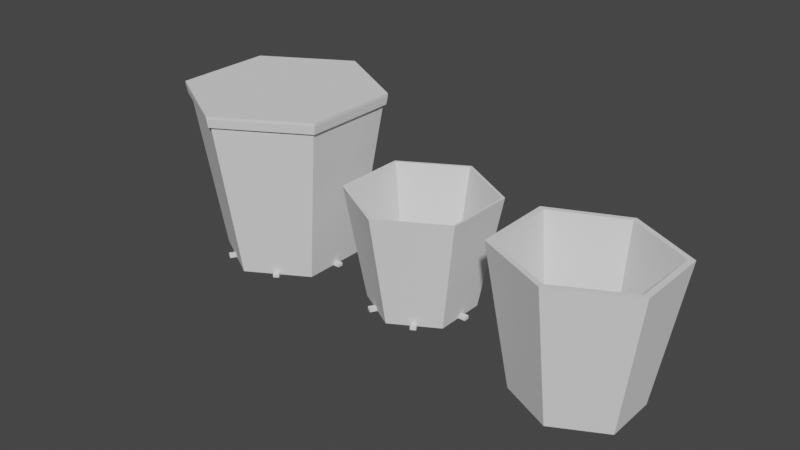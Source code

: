 # Source: seed_germination_pot.blend  (saved by Blender 3.5.10; exported with 4.5.12 LTS)
import bpy
from mathutils import Matrix  # noqa: F401  (used for matrix-valued properties, if any)

bpy.ops.wm.read_factory_settings(use_empty=True)
scene = bpy.context.scene
scene.name = 'Scene'

# ---- collections
col_collection = bpy.data.collections.new('Collection'); scene.collection.children.link(col_collection)
col_hex_grow_pod_small = bpy.data.collections.new('Hex_Grow_Pod_Small'); scene.collection.children.link(col_hex_grow_pod_small)
col_hex_grow_pod_medium = bpy.data.collections.new('Hex_Grow_Pod_Medium'); scene.collection.children.link(col_hex_grow_pod_medium)

# ---- world
world_world = bpy.data.worlds.new('World'); scene.world = world_world
world_world.use_nodes = True; world_world.node_tree.nodes.clear()
_N = world_world.node_tree.nodes; _L = world_world.node_tree.links
n0 = _N.new('ShaderNodeOutputWorld'); n0.name = 'World Output'; n0.location = (300, 300)
n1 = _N.new('ShaderNodeBackground'); n1.name = 'Background'; n1.location = (10, 300)
n1.inputs[0].default_value = (0.05088, 0.05088, 0.05088, 1.0)
_L.new(n1.outputs[0], n0.inputs[0])
n0.is_active_output = True
world_world.color = (0.05088, 0.05088, 0.05088)
world_world.use_sun_shadow = False
world_world.sun_shadow_jitter_overblur = 0.0

# ---- meshes
me_pods___growhive = bpy.data.meshes.new('Pods_-_GrowHive')
me_pods___growhive.from_pydata([(0.1129, -26.93, -44.29), (0.1129, -19.18, 6.507), (-19.12, -9.562, 6.507), (-26.87, -15.02, -44.29), (-26.87, 14.0, -44.29), (-19.12, 9.675, 6.507), (-24.83, 12.98, -44.29), (-24.83, -14.0, -44.29), (0.1129, -24.89, -44.29), (3.401, 12.33, 6.507), (4.975, 11.79, 6.507), (6.465, 11.06, 6.507), (7.846, 10.13, 6.507), (11.11, 6.408, 6.507), (10.19, 7.789, 6.507), (9.096, 9.039, 6.507), (12.38, 3.344, 6.507), (11.85, 4.918, 6.507), (12.71, 1.714, 6.507), (12.71, -1.602, 6.507), (12.38, -3.231, 6.507), (12.82, 0.05623, 6.507), (11.85, -4.805, 6.507), (11.11, -6.295, 6.507), (9.096, -8.926, 6.507), (10.19, -7.676, 6.507), (7.846, -10.02, 6.507), (6.465, -10.94, 6.507), (1.772, -12.54, 6.507), (3.401, -12.21, 6.507), (4.975, -11.68, 6.507), (0.1129, 12.76, 6.507), (-1.545, 12.65, 6.507), (1.772, 12.65, 6.507), (0.1129, -12.65, 6.507), (-3.174, -12.21, 6.507), (-1.545, -12.54, 6.507), (-4.748, -11.68, 6.507), (-4.748, 11.79, 6.507), (-6.238, 11.06, 6.507), (-3.174, 12.33, 6.507), (-7.619, -10.02, 6.507), (-6.238, -10.94, 6.507), (-8.869, -8.926, 6.507), (-10.89, -6.295, 6.507), (-9.964, -7.676, 6.507), (-11.62, -4.805, 6.507), (-12.16, -3.231, 6.507), (-12.48, -1.602, 6.507), (-12.59, 0.05623, 6.507), (-11.62, 4.918, 6.507), (-12.16, 3.344, 6.507), (-9.964, 7.789, 6.507), (-10.89, 6.408, 6.507), (-8.869, 9.039, 6.507), (-12.48, 1.714, 6.507), (-7.619, 10.13, 6.507), (1.772, 12.65, 3.335), (3.401, 12.33, 3.335), (4.975, 11.79, 3.335), (6.465, 11.06, 3.335), (7.846, 10.13, 3.335), (9.096, 9.039, 3.335), (10.19, 7.789, 3.335), (11.11, 6.408, 3.335), (12.38, 3.344, 3.335), (11.85, 4.918, 3.335), (12.71, 1.714, 3.335), (12.38, -3.231, 3.335), (11.85, -4.805, 3.335), (12.82, 0.05623, 3.335), (12.71, -1.602, 3.335), (10.19, -7.676, 3.335), (11.11, -6.295, 3.335), (9.096, -8.926, 3.335), (4.975, -11.68, 3.335), (6.465, -10.94, 3.335), (0.1129, -18.05, 3.335), (7.846, -10.02, 3.335), (1.772, -12.54, 3.335), (3.401, -12.21, 3.335), (-1.545, 12.65, 3.335), (-3.174, 12.33, 3.335), (0.1129, 12.76, 3.335), (0.1129, -12.65, 3.335), (-1.545, -12.54, 3.335), (-3.174, -12.21, 3.335), (-4.748, 11.79, 3.335), (-6.238, 11.06, 3.335), (-17.99, 9.11, 3.335), (-4.748, -11.68, 3.335), (-6.238, -10.94, 3.335), (-7.619, -10.02, 3.335), (-17.99, -8.997, 3.335), (-8.869, -8.926, 3.335), (-9.964, -7.676, 3.335), (-10.89, -6.295, 3.335), (-11.62, -4.805, 3.335), (-12.16, -3.231, 3.335), (-12.48, -1.602, 3.335), (-12.59, 0.05623, 3.335), (-11.62, 4.918, 3.335), (-10.89, 6.408, 3.335), (-9.964, 7.789, 3.335), (-7.619, 10.13, 3.335), (-8.869, 9.039, 3.335), (-12.16, 3.344, 3.335), (-12.48, 1.714, 3.335), (0.1129, 26.48, -44.29), (0.1129, 18.73, 6.507), (18.22, 9.108, 6.507), (25.97, 12.98, -44.29), (25.97, -14.0, -44.29), (18.22, -10.13, 6.507), (23.93, -12.98, -44.29), (23.93, 11.96, -44.29), (0.1129, 24.44, -44.29), (0.1129, 17.6, 3.335), (17.09, -9.564, 3.335), (17.09, 8.543, 3.335)], [], [(23, 73, 72, 25), (55, 107, 106, 51), (40, 82, 81, 32), (94, 43, 41, 92), (29, 80, 79, 28), (61, 62, 15, 12), (43, 94, 95, 45), (89, 6, 116, 117), (33, 57, 58, 9), (39, 88, 87, 38), (52, 103, 105, 54), (24, 74, 78, 26), (56, 54, 105, 104), (14, 63, 64, 13), (46, 97, 98, 47), (17, 66, 65, 16), (70, 21, 18, 67), (93, 7, 6, 89), (37, 90, 91, 42), (11, 60, 61, 12), (53, 102, 103, 52), (49, 100, 107, 55), (59, 10, 9, 58), (5, 4, 3, 2), (69, 22, 20, 68), (1, 0, 112, 113), (27, 76, 75, 30), (70, 71, 19, 21), (100, 49, 48, 99), (5, 109, 108, 4), (40, 38, 87, 82), (99, 48, 47, 98), (34, 84, 85, 36), (36, 85, 86, 35), (26, 78, 76, 27), (56, 104, 88, 39), (90, 37, 35, 86), (51, 106, 101, 50), (15, 62, 63, 14), (118, 114, 8, 77), (13, 64, 66, 17), (34, 28, 79, 84), (93, 77, 8, 7), (45, 95, 96, 44), (16, 65, 67, 18), (30, 75, 80, 29), (33, 31, 83, 57), (50, 101, 102, 53), (25, 72, 74, 24), (73, 23, 22, 69), (83, 31, 32, 81), (19, 71, 68, 20), (42, 91, 92, 41), (44, 96, 97, 46), (10, 59, 60, 11), (3, 0, 1, 2), (119, 115, 114, 118), (113, 112, 111, 110), (119, 117, 116, 115), (111, 108, 109, 110), (25, 24, 26, 27, 30, 29, 28, 34, 36, 35, 37, 42, 41, 43, 45, 44, 46, 47, 48, 49, 55, 51, 50, 53, 52, 54, 5, 2, 1, 113), (15, 14, 13, 17, 16, 18, 21, 19, 20, 22, 23, 25, 113, 110, 109, 5, 54, 56, 39, 38, 40, 32, 31, 33, 9, 10, 11, 12), (90, 86, 85, 84, 79, 80, 75, 76, 78, 74, 118, 77, 93, 89, 102, 101, 106, 107, 100, 99, 98, 97, 96, 95, 94, 92, 91), (62, 61, 60, 59, 58, 57, 83, 81, 82, 87, 88, 104, 105, 103, 102, 89, 117, 119, 118, 74, 72, 73, 69, 68, 71, 70, 67, 65, 66, 64, 63), (108, 111, 115, 116), (114, 115, 111, 112), (114, 112, 0, 8), (0, 3, 7, 8), (6, 7, 3, 4), (6, 4, 108, 116)])
me_pods___growhive.update()
me_cube_001 = bpy.data.meshes.new('Cube.001')
me_cube_001.from_pydata([(12.5, 21.65, 20.0), (12.5, -21.65, 20.0), (-12.5, -21.65, 20.0), (25.0, -1.196e-05, 20.0), (-25.0, 1.538e-05, 20.0), (-12.5, 21.65, 20.0), (-12.99, -22.5, 20.0), (-9.241, -16.01, -20.0), (12.99, -22.5, 20.0), (9.241, -16.01, -20.0), (25.98, -1.247e-05, 20.0), (18.48, -8.722e-06, -20.0), (12.99, 22.5, 20.0), (9.241, 16.01, -20.0), (-12.99, 22.5, 20.0), (-9.241, 16.01, -20.0), (-25.98, 1.592e-05, 20.0), (-18.48, 9.972e-06, -20.0), (8.849, -15.33, -18.95), (17.7, -8.314e-06, -18.95), (-8.849, 15.33, -18.95), (-17.7, 9.592e-06, -18.95), (-8.849, -15.33, -18.95), (8.849, 15.33, -18.95)], [], [(7, 17, 15, 13, 11, 9), (6, 16, 17, 7), (7, 9, 8, 6), (8, 9, 11, 10), (11, 13, 12, 10), (12, 13, 15, 14), (14, 15, 17, 16), (16, 6, 2, 4), (6, 8, 1, 2), (8, 10, 3, 1), (10, 12, 0, 3), (12, 14, 5, 0), (14, 16, 4, 5), (21, 22, 18, 19, 23, 20), (2, 22, 21, 4), (0, 5, 20, 23), (0, 23, 19, 3), (1, 18, 22, 2), (4, 21, 20, 5), (3, 19, 18, 1)])
_uv = me_cube_001.uv_layers.new(name='UVMap')
_uv.uv.foreach_set('vector', [0.0, 0.0, 0.0, 0.0, 0.0, 0.0, 0.0, 0.0, 0.0, 0.0, 0.0, 0.0, 0.0, 0.0, 0.0, 0.0, 0.0, 0.0, 0.0, 0.0, 0.0, 0.0, 0.0, 0.0, 0.0, 0.0, 0.0, 0.0, 0.0, 0.0, 0.0, 0.0, 0.0, 0.0, 0.0, 0.0, 0.0, 0.0, 0.0, 0.0, 0.0, 0.0, 0.0, 0.0, 0.0, 0.0, 0.0, 0.0, 0.0, 0.0, 0.0, 0.0, 0.0, 0.0, 0.0, 0.0, 0.0, 0.0, 0.0, 0.0, 0.0, 0.0, 0.0, 0.0, 0.0, 0.0, 0.0, 0.0, 0.0, 0.0, 0.0, 0.0, 0.0, 0.0, 0.0, 0.0, 0.0, 0.0, 0.0, 0.0, 0.0, 0.0, 0.0, 0.0, 0.0, 0.0, 0.0, 0.0, 0.0, 0.0, 0.0, 0.0, 0.0, 0.0, 0.0, 0.0, 0.0, 0.0, 0.0, 0.0, 0.0, 0.0, 0.0, 0.0, 0.0, 0.0, 0.0, 0.0, 0.0, 0.0, 0.0, 0.0, 0.0, 0.0, 0.0, 0.0, 0.0, 0.0, 0.0, 0.0, 0.0, 0.0, 0.0, 0.0, 0.0, 0.0, 0.0, 0.0, 0.0, 0.0, 0.0, 0.0, 0.0, 0.0, 0.0, 0.0, 0.0, 0.0, 0.0, 0.0, 0.0, 0.0, 0.0, 0.0, 0.0, 0.0, 0.0, 0.0, 0.0, 0.0, 0.0, 0.0, 0.0, 0.0, 0.0, 0.0, 0.0, 0.0, 0.0, 0.0, 0.0, 0.0, 0.0, 0.0, 0.0, 0.0, 0.0, 0.0])
me_cube_001.update()
me_circle = bpy.data.meshes.new('Circle')
me_circle.from_pydata([(-3.099e-06, 1000.0, -1.0), (-195.1, 980.8, -1.0), (-382.7, 923.9, -1.0), (-555.6, 831.5, -1.0), (-707.1, 707.1, -1.0), (-831.5, 555.6, -1.0), (-923.9, 382.7, -1.0), (-980.8, 195.1, -1.0), (-1000.0, 5.722e-06, -1.0), (-980.8, -195.1, -1.0), (-923.9, -382.7, -1.0), (-831.5, -555.6, -1.0), (-707.1, -707.1, -1.0), (-555.6, -831.5, -1.0), (-382.7, -923.9, -1.0), (-195.1, -980.8, -1.0), (-3.099e-06, -1000.0, -1.0), (195.1, -980.8, -1.0), (382.7, -923.9, -1.0), (555.6, -831.5, -1.0), (707.1, -707.1, -1.0), (831.5, -555.6, -1.0), (923.9, -382.7, -1.0), (980.8, -195.1, -1.0), (1000.0, 5.722e-06, -1.0), (980.8, 195.1, -1.0), (923.9, 382.7, -1.0), (831.5, 555.6, -1.0), (707.1, 707.1, -1.0), (555.6, 831.5, -1.0), (382.7, 923.9, -1.0), (195.1, 980.8, -1.0), (-3.099e-06, 1000.0, 1.0), (-195.1, 980.8, 1.0), (-382.7, 923.9, 1.0), (-555.6, 831.5, 1.0), (-707.1, 707.1, 1.0), (-831.5, 555.6, 1.0), (-923.9, 382.7, 1.0), (-980.8, 195.1, 1.0), (-1000.0, 5.722e-06, 1.0), (-980.8, -195.1, 1.0), (-923.9, -382.7, 1.0), (-831.5, -555.6, 1.0), (-707.1, -707.1, 1.0), (-555.6, -831.5, 1.0), (-382.7, -923.9, 1.0), (-195.1, -980.8, 1.0), (-3.099e-06, -1000.0, 1.0), (195.1, -980.8, 1.0), (382.7, -923.9, 1.0), (555.6, -831.5, 1.0), (707.1, -707.1, 1.0), (831.5, -555.6, 1.0), (923.9, -382.7, 1.0), (980.8, -195.1, 1.0), (1000.0, 5.722e-06, 1.0), (980.8, 195.1, 1.0), (923.9, 382.7, 1.0), (831.5, 555.6, 1.0), (707.1, 707.1, 1.0), (555.6, 831.5, 1.0), (382.7, 923.9, 1.0), (195.1, 980.8, 1.0)], [], [(9, 41, 40, 8), (23, 55, 54, 22), (10, 42, 41, 9), (24, 56, 55, 23), (11, 43, 42, 10), (25, 57, 56, 24), (12, 44, 43, 11), (26, 58, 57, 25), (13, 45, 44, 12), (27, 59, 58, 26), (14, 46, 45, 13), (1, 33, 32, 0), (28, 60, 59, 27), (15, 47, 46, 14), (2, 34, 33, 1), (29, 61, 60, 28), (16, 48, 47, 15), (3, 35, 34, 2), (30, 62, 61, 29), (17, 49, 48, 16), (4, 36, 35, 3), (31, 63, 62, 30), (18, 50, 49, 17), (5, 37, 36, 4), (0, 32, 63, 31), (19, 51, 50, 18), (6, 38, 37, 5), (20, 52, 51, 19), (7, 39, 38, 6), (21, 53, 52, 20), (8, 40, 39, 7), (22, 54, 53, 21), (33, 34, 35, 36, 37, 38, 39, 40, 41, 42, 43, 44, 45, 46, 47, 48, 49, 50, 51, 52, 53, 54, 55, 56, 57, 58, 59, 60, 61, 62, 63, 32), (1, 0, 31, 30, 29, 28, 27, 26, 25, 24, 23, 22, 21, 20, 19, 18, 17, 16, 15, 14, 13, 12, 11, 10, 9, 8, 7, 6, 5, 4, 3, 2)])
_uv = me_circle.uv_layers.new(name='UVMap')
_uv.uv.foreach_set('vector', [0.0, 0.0, 0.0, 0.0, 0.0, 0.0, 0.0, 0.0, 0.0, 0.0, 0.0, 0.0, 0.0, 0.0, 0.0, 0.0, 0.0, 0.0, 0.0, 0.0, 0.0, 0.0, 0.0, 0.0, 0.0, 0.0, 0.0, 0.0, 0.0, 0.0, 0.0, 0.0, 0.0, 0.0, 0.0, 0.0, 0.0, 0.0, 0.0, 0.0, 0.0, 0.0, 0.0, 0.0, 0.0, 0.0, 0.0, 0.0, 0.0, 0.0, 0.0, 0.0, 0.0, 0.0, 0.0, 0.0, 0.0, 0.0, 0.0, 0.0, 0.0, 0.0, 0.0, 0.0, 0.0, 0.0, 0.0, 0.0, 0.0, 0.0, 0.0, 0.0, 0.0, 0.0, 0.0, 0.0, 0.0, 0.0, 0.0, 0.0, 0.0, 0.0, 0.0, 0.0, 0.0, 0.0, 0.0, 0.0, 0.0, 0.0, 0.0, 0.0, 0.0, 0.0, 0.0, 0.0, 0.0, 0.0, 0.0, 0.0, 0.0, 0.0, 0.0, 0.0, 0.0, 0.0, 0.0, 0.0, 0.0, 0.0, 0.0, 0.0, 0.0, 0.0, 0.0, 0.0, 0.0, 0.0, 0.0, 0.0, 0.0, 0.0, 0.0, 0.0, 0.0, 0.0, 0.0, 0.0, 0.0, 0.0, 0.0, 0.0, 0.0, 0.0, 0.0, 0.0, 0.0, 0.0, 0.0, 0.0, 0.0, 0.0, 0.0, 0.0, 0.0, 0.0, 0.0, 0.0, 0.0, 0.0, 0.0, 0.0, 0.0, 0.0, 0.0, 0.0, 0.0, 0.0, 0.0, 0.0, 0.0, 0.0, 0.0, 0.0, 0.0, 0.0, 0.0, 0.0, 0.0, 0.0, 0.0, 0.0, 0.0, 0.0, 0.0, 0.0, 0.0, 0.0, 0.0, 0.0, 0.0, 0.0, 0.0, 0.0, 0.0, 0.0, 0.0, 0.0, 0.0, 0.0, 0.0, 0.0, 0.0, 0.0, 0.0, 0.0, 0.0, 0.0, 0.0, 0.0, 0.0, 0.0, 0.0, 0.0, 0.0, 0.0, 0.0, 0.0, 0.0, 0.0, 0.0, 0.0, 0.0, 0.0, 0.0, 0.0, 0.0, 0.0, 0.0, 0.0, 0.0, 0.0, 0.0, 0.0, 0.0, 0.0, 0.0, 0.0, 0.0, 0.0, 0.0, 0.0, 0.0, 0.0, 0.0, 0.0, 0.0, 0.0, 0.0, 0.0, 0.0, 0.0, 0.0, 0.0, 0.0, 0.0, 0.0, 0.0, 0.0, 0.0, 0.0, 0.0, 0.0, 0.0, 0.0, 0.0, 0.0, 0.0, 0.0, 0.0, 0.0, 0.0, 0.0, 0.0, 0.0, 0.0, 0.0, 0.0, 0.0, 0.0, 0.0, 0.0, 0.0, 0.0, 0.0, 0.0, 0.0, 0.0, 0.0, 0.0, 0.0, 0.0, 0.0, 0.0, 0.0, 0.0, 0.0, 0.0, 0.0, 0.0, 0.0, 0.0, 0.0, 0.0, 0.0, 0.0, 0.0, 0.0, 0.0, 0.0, 0.0, 0.0, 0.0, 0.0, 0.0, 0.0, 0.0, 0.0, 0.0, 0.0, 0.0, 0.0, 0.0, 0.0, 0.0, 0.0, 0.0, 0.0, 0.0, 0.0, 0.0, 0.0, 0.0, 0.0, 0.0, 0.0, 0.0, 0.0, 0.0, 0.0, 0.0, 0.0, 0.0, 0.0, 0.0, 0.0, 0.0, 0.0, 0.0, 0.0, 0.0, 0.0, 0.0, 0.0, 0.0, 0.0, 0.0, 0.0, 0.0, 0.0, 0.0, 0.0, 0.0, 0.0, 0.0, 0.0, 0.0, 0.0, 0.0, 0.0, 0.0, 0.0, 0.0, 0.0, 0.0, 0.0, 0.0, 0.0, 0.0, 0.0, 0.0, 0.0, 0.0, 0.0, 0.0, 0.0, 0.0, 0.0, 0.0, 0.0, 0.0, 0.0, 0.0, 0.0])
me_circle.update()
me_cube_002 = bpy.data.meshes.new('Cube.002')
me_cube_002.from_pydata([(-1000.0, -1000.0, -1200.0), (-1000.0, -1000.0, 1129.0), (-1000.0, 1000.0, -1200.0), (-1000.0, 1000.0, 1129.0), (1000.0, -1000.0, -1200.0), (1000.0, -1000.0, 1129.0), (1000.0, 1000.0, -1200.0), (1000.0, 1000.0, 1129.0)], [], [(0, 1, 3, 2), (2, 3, 7, 6), (6, 7, 5, 4), (4, 5, 1, 0), (2, 6, 4, 0), (7, 3, 1, 5)])
_uv = me_cube_002.uv_layers.new(name='UVMap')
_uv.uv.foreach_set('vector', [0.375, 0.0, 0.625, 0.0, 0.625, 0.25, 0.375, 0.25, 0.375, 0.25, 0.625, 0.25, 0.625, 0.5, 0.375, 0.5, 0.375, 0.5, 0.625, 0.5, 0.625, 0.75, 0.375, 0.75, 0.375, 0.75, 0.625, 0.75, 0.625, 1.0, 0.375, 1.0, 0.125, 0.5, 0.375, 0.5, 0.375, 0.75, 0.125, 0.75, 0.625, 0.5, 0.875, 0.5, 0.875, 0.75, 0.625, 0.75])
me_cube_002.update()
me_cube_003 = bpy.data.meshes.new('Cube.003')
me_cube_003.from_pydata([(-1000.0, -1000.0, -1200.0), (-1000.0, -1000.0, 1129.0), (-1000.0, 1000.0, -1200.0), (-1000.0, 1000.0, 1129.0), (1000.0, -1000.0, -1200.0), (1000.0, -1000.0, 1129.0), (1000.0, 1000.0, -1200.0), (1000.0, 1000.0, 1129.0)], [], [(0, 1, 3, 2), (2, 3, 7, 6), (6, 7, 5, 4), (4, 5, 1, 0), (2, 6, 4, 0), (7, 3, 1, 5)])
_uv = me_cube_003.uv_layers.new(name='UVMap')
_uv.uv.foreach_set('vector', [0.375, 0.0, 0.625, 0.0, 0.625, 0.25, 0.375, 0.25, 0.375, 0.25, 0.625, 0.25, 0.625, 0.5, 0.375, 0.5, 0.375, 0.5, 0.625, 0.5, 0.625, 0.75, 0.375, 0.75, 0.375, 0.75, 0.625, 0.75, 0.625, 1.0, 0.375, 1.0, 0.125, 0.5, 0.375, 0.5, 0.375, 0.75, 0.125, 0.75, 0.625, 0.5, 0.875, 0.5, 0.875, 0.75, 0.625, 0.75])
me_cube_003.update()
me_cube_005 = bpy.data.meshes.new('Cube.005')
me_cube_005.from_pydata([(-1000.0, -1000.0, -1200.0), (-1000.0, -1000.0, 1129.0), (-1000.0, 1000.0, -1200.0), (-1000.0, 1000.0, 1129.0), (1000.0, -1000.0, -1200.0), (1000.0, -1000.0, 1129.0), (1000.0, 1000.0, -1200.0), (1000.0, 1000.0, 1129.0)], [], [(0, 1, 3, 2), (2, 3, 7, 6), (6, 7, 5, 4), (4, 5, 1, 0), (2, 6, 4, 0), (7, 3, 1, 5)])
_uv = me_cube_005.uv_layers.new(name='UVMap')
_uv.uv.foreach_set('vector', [0.375, 0.0, 0.625, 0.0, 0.625, 0.25, 0.375, 0.25, 0.375, 0.25, 0.625, 0.25, 0.625, 0.5, 0.375, 0.5, 0.375, 0.5, 0.625, 0.5, 0.625, 0.75, 0.375, 0.75, 0.375, 0.75, 0.625, 0.75, 0.625, 1.0, 0.375, 1.0, 0.125, 0.5, 0.375, 0.5, 0.375, 0.75, 0.125, 0.75, 0.625, 0.5, 0.875, 0.5, 0.875, 0.75, 0.625, 0.75])
me_cube_005.update()
me_cube_006 = bpy.data.meshes.new('Cube.006')
me_cube_006.from_pydata([(-1000.0, -1000.0, -1200.0), (-1000.0, -1000.0, 1129.0), (-1000.0, 1000.0, -1200.0), (-1000.0, 1000.0, 1129.0), (1000.0, -1000.0, -1200.0), (1000.0, -1000.0, 1129.0), (1000.0, 1000.0, -1200.0), (1000.0, 1000.0, 1129.0)], [], [(0, 1, 3, 2), (2, 3, 7, 6), (6, 7, 5, 4), (4, 5, 1, 0), (2, 6, 4, 0), (7, 3, 1, 5)])
_uv = me_cube_006.uv_layers.new(name='UVMap')
_uv.uv.foreach_set('vector', [0.375, 0.0, 0.625, 0.0, 0.625, 0.25, 0.375, 0.25, 0.375, 0.25, 0.625, 0.25, 0.625, 0.5, 0.375, 0.5, 0.375, 0.5, 0.625, 0.5, 0.625, 0.75, 0.375, 0.75, 0.375, 0.75, 0.625, 0.75, 0.625, 1.0, 0.375, 1.0, 0.125, 0.5, 0.375, 0.5, 0.375, 0.75, 0.125, 0.75, 0.625, 0.5, 0.875, 0.5, 0.875, 0.75, 0.625, 0.75])
me_cube_006.update()
me_cube_007 = bpy.data.meshes.new('Cube.007')
me_cube_007.from_pydata([(-1000.0, -1000.0, -1200.0), (-1000.0, -1000.0, 1129.0), (-1000.0, 1000.0, -1200.0), (-1000.0, 1000.0, 1129.0), (1000.0, -1000.0, -1200.0), (1000.0, -1000.0, 1129.0), (1000.0, 1000.0, -1200.0), (1000.0, 1000.0, 1129.0)], [], [(0, 1, 3, 2), (2, 3, 7, 6), (6, 7, 5, 4), (4, 5, 1, 0), (2, 6, 4, 0), (7, 3, 1, 5)])
_uv = me_cube_007.uv_layers.new(name='UVMap')
_uv.uv.foreach_set('vector', [0.375, 0.0, 0.625, 0.0, 0.625, 0.25, 0.375, 0.25, 0.375, 0.25, 0.625, 0.25, 0.625, 0.5, 0.375, 0.5, 0.375, 0.5, 0.625, 0.5, 0.625, 0.75, 0.375, 0.75, 0.375, 0.75, 0.625, 0.75, 0.625, 1.0, 0.375, 1.0, 0.125, 0.5, 0.375, 0.5, 0.375, 0.75, 0.125, 0.75, 0.625, 0.5, 0.875, 0.5, 0.875, 0.75, 0.625, 0.75])
me_cube_007.update()
me_cube_008 = bpy.data.meshes.new('Cube.008')
me_cube_008.from_pydata([(-1000.0, -1000.0, -1200.0), (-1000.0, -1000.0, 1129.0), (-1000.0, 1000.0, -1200.0), (-1000.0, 1000.0, 1129.0), (1000.0, -1000.0, -1200.0), (1000.0, -1000.0, 1129.0), (1000.0, 1000.0, -1200.0), (1000.0, 1000.0, 1129.0)], [], [(0, 1, 3, 2), (2, 3, 7, 6), (6, 7, 5, 4), (4, 5, 1, 0), (2, 6, 4, 0), (7, 3, 1, 5)])
_uv = me_cube_008.uv_layers.new(name='UVMap')
_uv.uv.foreach_set('vector', [0.375, 0.0, 0.625, 0.0, 0.625, 0.25, 0.375, 0.25, 0.375, 0.25, 0.625, 0.25, 0.625, 0.5, 0.375, 0.5, 0.375, 0.5, 0.625, 0.5, 0.625, 0.75, 0.375, 0.75, 0.375, 0.75, 0.625, 0.75, 0.625, 1.0, 0.375, 1.0, 0.125, 0.5, 0.375, 0.5, 0.375, 0.75, 0.125, 0.75, 0.625, 0.5, 0.875, 0.5, 0.875, 0.75, 0.625, 0.75])
me_cube_008.update()
me_cube_009 = bpy.data.meshes.new('Cube.009')
me_cube_009.from_pydata([(16.63, 28.8, 30.0), (16.62, -28.8, 30.0), (-16.63, -28.8, 30.0), (33.25, -1.587e-05, 30.0), (-33.25, 2.046e-05, 30.0), (-16.63, 28.8, 30.0), (17.09, 29.61, 30.0), (17.09, -29.61, 30.0), (-17.09, -29.61, 30.0), (34.19, -1.632e-05, 30.0), (-34.19, 2.103e-05, 30.0), (-17.09, 29.61, 30.0), (12.09, 20.95, -30.0), (12.09, -20.95, -30.0), (-12.09, -20.95, -30.0), (24.19, -1.162e-05, -30.0), (-24.19, 1.477e-05, -30.0), (-12.09, 20.95, -30.0), (11.69, 20.26, -28.95), (23.39, -1.123e-05, -28.95), (-11.69, 20.26, -28.95), (-23.39, 1.429e-05, -28.95), (-11.69, -20.26, -28.95), (11.69, -20.26, -28.95)], [], [(11, 10, 8, 7, 1, 2, 4, 5), (1, 7, 9, 6, 11, 5, 0, 3), (1, 3, 19, 23), (2, 1, 23, 22), (11, 6, 12, 17), (10, 11, 17, 16), (8, 10, 16, 14), (23, 19, 18, 20, 21, 22), (14, 16, 17, 12, 15, 13), (9, 7, 13, 15), (7, 8, 14, 13), (6, 9, 15, 12), (4, 2, 22, 21), (5, 4, 21, 20), (0, 5, 20, 18), (3, 0, 18, 19)])
_uv = me_cube_009.uv_layers.new(name='UVMap')
_uv.uv.foreach_set('vector', [0.0, 0.0, 0.0, 0.0, 0.0, 0.0, 0.0, 0.0, 0.0, 0.0, 0.0, 0.0, 0.0, 0.0, 0.0, 0.0, 0.0, 0.0, 0.0, 0.0, 0.0, 0.0, 0.0, 0.0, 0.0, 0.0, 0.0, 0.0, 0.0, 0.0, 0.0, 0.0, 0.0, 0.0, 0.0, 0.0, 0.0, 0.0, 0.0, 0.0, 0.0, 0.0, 0.0, 0.0, 0.0, 0.0, 0.0, 0.0, 0.0, 0.0, 0.0, 0.0, 0.0, 0.0, 0.0, 0.0, 0.0, 0.0, 0.0, 0.0, 0.0, 0.0, 0.0, 0.0, 0.0, 0.0, 0.0, 0.0, 0.0, 0.0, 0.0, 0.0, 0.0, 0.0, 0.0, 0.0, 0.0, 0.0, 0.0, 0.0, 0.0, 0.0, 0.0, 0.0, 0.0, 0.0, 0.0, 0.0, 0.0, 0.0, 0.0, 0.0, 0.0, 0.0, 0.0, 0.0, 0.0, 0.0, 0.0, 0.0, 0.0, 0.0, 0.0, 0.0, 0.0, 0.0, 0.0, 0.0, 0.0, 0.0, 0.0, 0.0, 0.0, 0.0, 0.0, 0.0, 0.0, 0.0, 0.0, 0.0, 0.0, 0.0, 0.0, 0.0, 0.0, 0.0, 0.0, 0.0, 0.0, 0.0, 0.0, 0.0, 0.0, 0.0, 0.0, 0.0, 0.0, 0.0, 0.0, 0.0, 0.0, 0.0, 0.0, 0.0, 0.0, 0.0, 0.0, 0.0, 0.0, 0.0, 0.0, 0.0])
me_cube_009.update()
me_circle_001 = bpy.data.meshes.new('Circle.001')
me_circle_001.from_pydata([(-5724.0, -4361.0, -0.9402), (-5919.0, -4381.0, -0.9402), (-6107.0, -4438.0, -0.9402), (-6280.0, -4530.0, -0.9402), (-6432.0, -4654.0, -0.9402), (-6556.0, -4806.0, -0.9402), (-6648.0, -4979.0, -0.9402), (-6705.0, -5166.0, -0.9402), (-6724.0, -5361.0, -0.9402), (-6705.0, -5556.0, -0.9402), (-6648.0, -5744.0, -0.9402), (-6556.0, -5917.0, -0.9402), (-6432.0, -6069.0, -0.9402), (-6280.0, -6193.0, -0.9402), (-6107.0, -6285.0, -0.9402), (-5919.0, -6342.0, -0.9402), (-5724.0, -6361.0, -0.9402), (-5529.0, -6342.0, -0.9402), (-5342.0, -6285.0, -0.9402), (-5169.0, -6193.0, -0.9402), (-5017.0, -6069.0, -0.9402), (-4893.0, -5917.0, -0.9402), (-4801.0, -5744.0, -0.9402), (-4744.0, -5556.0, -0.9402), (-4724.0, -5361.0, -0.9402), (-4744.0, -5166.0, -0.9402), (-4801.0, -4979.0, -0.9402), (-4893.0, -4806.0, -0.9402), (-5017.0, -4654.0, -0.9402), (-5169.0, -4530.0, -0.9402), (-5342.0, -4438.0, -0.9402), (-5529.0, -4381.0, -0.9402), (-5724.0, -4361.0, 1.06), (-5919.0, -4381.0, 1.06), (-6107.0, -4438.0, 1.06), (-6280.0, -4530.0, 1.06), (-6432.0, -4654.0, 1.06), (-6556.0, -4806.0, 1.06), (-6648.0, -4979.0, 1.06), (-6705.0, -5166.0, 1.06), (-6724.0, -5361.0, 1.06), (-6705.0, -5556.0, 1.06), (-6648.0, -5744.0, 1.06), (-6556.0, -5917.0, 1.06), (-6432.0, -6069.0, 1.06), (-6280.0, -6193.0, 1.06), (-6107.0, -6285.0, 1.06), (-5919.0, -6342.0, 1.06), (-5724.0, -6361.0, 1.06), (-5529.0, -6342.0, 1.06), (-5342.0, -6285.0, 1.06), (-5169.0, -6193.0, 1.06), (-5017.0, -6069.0, 1.06), (-4893.0, -5917.0, 1.06), (-4801.0, -5744.0, 1.06), (-4744.0, -5556.0, 1.06), (-4724.0, -5361.0, 1.06), (-4744.0, -5166.0, 1.06), (-4801.0, -4979.0, 1.06), (-4893.0, -4806.0, 1.06), (-5017.0, -4654.0, 1.06), (-5169.0, -4530.0, 1.06), (-5342.0, -4438.0, 1.06), (-5529.0, -4381.0, 1.06)], [], [(9, 41, 40, 8), (23, 55, 54, 22), (10, 42, 41, 9), (24, 56, 55, 23), (11, 43, 42, 10), (25, 57, 56, 24), (12, 44, 43, 11), (26, 58, 57, 25), (13, 45, 44, 12), (27, 59, 58, 26), (14, 46, 45, 13), (1, 33, 32, 0), (28, 60, 59, 27), (15, 47, 46, 14), (2, 34, 33, 1), (29, 61, 60, 28), (16, 48, 47, 15), (3, 35, 34, 2), (30, 62, 61, 29), (17, 49, 48, 16), (4, 36, 35, 3), (31, 63, 62, 30), (18, 50, 49, 17), (5, 37, 36, 4), (0, 32, 63, 31), (19, 51, 50, 18), (6, 38, 37, 5), (20, 52, 51, 19), (7, 39, 38, 6), (21, 53, 52, 20), (8, 40, 39, 7), (22, 54, 53, 21), (33, 34, 35, 36, 37, 38, 39, 40, 41, 42, 43, 44, 45, 46, 47, 48, 49, 50, 51, 52, 53, 54, 55, 56, 57, 58, 59, 60, 61, 62, 63, 32), (1, 0, 31, 30, 29, 28, 27, 26, 25, 24, 23, 22, 21, 20, 19, 18, 17, 16, 15, 14, 13, 12, 11, 10, 9, 8, 7, 6, 5, 4, 3, 2)])
_uv = me_circle_001.uv_layers.new(name='UVMap')
_uv.uv.foreach_set('vector', [0.0, 0.0, 0.0, 0.0, 0.0, 0.0, 0.0, 0.0, 0.0, 0.0, 0.0, 0.0, 0.0, 0.0, 0.0, 0.0, 0.0, 0.0, 0.0, 0.0, 0.0, 0.0, 0.0, 0.0, 0.0, 0.0, 0.0, 0.0, 0.0, 0.0, 0.0, 0.0, 0.0, 0.0, 0.0, 0.0, 0.0, 0.0, 0.0, 0.0, 0.0, 0.0, 0.0, 0.0, 0.0, 0.0, 0.0, 0.0, 0.0, 0.0, 0.0, 0.0, 0.0, 0.0, 0.0, 0.0, 0.0, 0.0, 0.0, 0.0, 0.0, 0.0, 0.0, 0.0, 0.0, 0.0, 0.0, 0.0, 0.0, 0.0, 0.0, 0.0, 0.0, 0.0, 0.0, 0.0, 0.0, 0.0, 0.0, 0.0, 0.0, 0.0, 0.0, 0.0, 0.0, 0.0, 0.0, 0.0, 0.0, 0.0, 0.0, 0.0, 0.0, 0.0, 0.0, 0.0, 0.0, 0.0, 0.0, 0.0, 0.0, 0.0, 0.0, 0.0, 0.0, 0.0, 0.0, 0.0, 0.0, 0.0, 0.0, 0.0, 0.0, 0.0, 0.0, 0.0, 0.0, 0.0, 0.0, 0.0, 0.0, 0.0, 0.0, 0.0, 0.0, 0.0, 0.0, 0.0, 0.0, 0.0, 0.0, 0.0, 0.0, 0.0, 0.0, 0.0, 0.0, 0.0, 0.0, 0.0, 0.0, 0.0, 0.0, 0.0, 0.0, 0.0, 0.0, 0.0, 0.0, 0.0, 0.0, 0.0, 0.0, 0.0, 0.0, 0.0, 0.0, 0.0, 0.0, 0.0, 0.0, 0.0, 0.0, 0.0, 0.0, 0.0, 0.0, 0.0, 0.0, 0.0, 0.0, 0.0, 0.0, 0.0, 0.0, 0.0, 0.0, 0.0, 0.0, 0.0, 0.0, 0.0, 0.0, 0.0, 0.0, 0.0, 0.0, 0.0, 0.0, 0.0, 0.0, 0.0, 0.0, 0.0, 0.0, 0.0, 0.0, 0.0, 0.0, 0.0, 0.0, 0.0, 0.0, 0.0, 0.0, 0.0, 0.0, 0.0, 0.0, 0.0, 0.0, 0.0, 0.0, 0.0, 0.0, 0.0, 0.0, 0.0, 0.0, 0.0, 0.0, 0.0, 0.0, 0.0, 0.0, 0.0, 0.0, 0.0, 0.0, 0.0, 0.0, 0.0, 0.0, 0.0, 0.0, 0.0, 0.0, 0.0, 0.0, 0.0, 0.0, 0.0, 0.0, 0.0, 0.0, 0.0, 0.0, 0.0, 0.0, 0.0, 0.0, 0.0, 0.0, 0.0, 0.0, 0.0, 0.0, 0.0, 0.0, 0.0, 0.0, 0.0, 0.0, 0.0, 0.0, 0.0, 0.0, 0.0, 0.0, 0.0, 0.0, 0.0, 0.0, 0.0, 0.0, 0.0, 0.0, 0.0, 0.0, 0.0, 0.0, 0.0, 0.0, 0.0, 0.0, 0.0, 0.0, 0.0, 0.0, 0.0, 0.0, 0.0, 0.0, 0.0, 0.0, 0.0, 0.0, 0.0, 0.0, 0.0, 0.0, 0.0, 0.0, 0.0, 0.0, 0.0, 0.0, 0.0, 0.0, 0.0, 0.0, 0.0, 0.0, 0.0, 0.0, 0.0, 0.0, 0.0, 0.0, 0.0, 0.0, 0.0, 0.0, 0.0, 0.0, 0.0, 0.0, 0.0, 0.0, 0.0, 0.0, 0.0, 0.0, 0.0, 0.0, 0.0, 0.0, 0.0, 0.0, 0.0, 0.0, 0.0, 0.0, 0.0, 0.0, 0.0, 0.0, 0.0, 0.0, 0.0, 0.0, 0.0, 0.0, 0.0, 0.0, 0.0, 0.0, 0.0, 0.0, 0.0, 0.0, 0.0, 0.0, 0.0, 0.0, 0.0, 0.0, 0.0, 0.0, 0.0, 0.0, 0.0, 0.0, 0.0, 0.0, 0.0, 0.0, 0.0, 0.0, 0.0, 0.0, 0.0, 0.0, 0.0])
me_circle_001.update()
me_cube_010 = bpy.data.meshes.new('Cube.010')
me_cube_010.from_pydata([(-1000.0, -1000.0, -1200.0), (-1000.0, -1000.0, 1093.0), (-1000.0, 1000.0, -1200.0), (-1000.0, 1000.0, 1093.0), (1000.0, -1000.0, -1200.0), (1000.0, -1000.0, 1093.0), (1000.0, 1000.0, -1200.0), (1000.0, 1000.0, 1093.0)], [], [(0, 1, 3, 2), (2, 3, 7, 6), (6, 7, 5, 4), (4, 5, 1, 0), (2, 6, 4, 0), (7, 3, 1, 5)])
_uv = me_cube_010.uv_layers.new(name='UVMap')
_uv.uv.foreach_set('vector', [0.375, 0.0, 0.625, 0.0, 0.625, 0.25, 0.375, 0.25, 0.375, 0.25, 0.625, 0.25, 0.625, 0.5, 0.375, 0.5, 0.375, 0.5, 0.625, 0.5, 0.625, 0.75, 0.375, 0.75, 0.375, 0.75, 0.625, 0.75, 0.625, 1.0, 0.375, 1.0, 0.125, 0.5, 0.375, 0.5, 0.375, 0.75, 0.125, 0.75, 0.625, 0.5, 0.875, 0.5, 0.875, 0.75, 0.625, 0.75])
me_cube_010.update()
me_cube_011 = bpy.data.meshes.new('Cube.011')
me_cube_011.from_pydata([(-1000.0, -1000.0, -1200.0), (-1000.0, -1000.0, 1093.0), (-1000.0, 1000.0, -1200.0), (-1000.0, 1000.0, 1093.0), (1000.0, -1000.0, -1200.0), (1000.0, -1000.0, 1093.0), (1000.0, 1000.0, -1200.0), (1000.0, 1000.0, 1093.0)], [], [(0, 1, 3, 2), (2, 3, 7, 6), (6, 7, 5, 4), (4, 5, 1, 0), (2, 6, 4, 0), (7, 3, 1, 5)])
_uv = me_cube_011.uv_layers.new(name='UVMap')
_uv.uv.foreach_set('vector', [0.375, 0.0, 0.625, 0.0, 0.625, 0.25, 0.375, 0.25, 0.375, 0.25, 0.625, 0.25, 0.625, 0.5, 0.375, 0.5, 0.375, 0.5, 0.625, 0.5, 0.625, 0.75, 0.375, 0.75, 0.375, 0.75, 0.625, 0.75, 0.625, 1.0, 0.375, 1.0, 0.125, 0.5, 0.375, 0.5, 0.375, 0.75, 0.125, 0.75, 0.625, 0.5, 0.875, 0.5, 0.875, 0.75, 0.625, 0.75])
me_cube_011.update()
me_cube_012 = bpy.data.meshes.new('Cube.012')
me_cube_012.from_pydata([(-1000.0, -1000.0, -1200.0), (-1000.0, -1000.0, 1093.0), (-1000.0, 1000.0, -1200.0), (-1000.0, 1000.0, 1093.0), (1000.0, -1000.0, -1200.0), (1000.0, -1000.0, 1093.0), (1000.0, 1000.0, -1200.0), (1000.0, 1000.0, 1093.0)], [], [(0, 1, 3, 2), (2, 3, 7, 6), (6, 7, 5, 4), (4, 5, 1, 0), (2, 6, 4, 0), (7, 3, 1, 5)])
_uv = me_cube_012.uv_layers.new(name='UVMap')
_uv.uv.foreach_set('vector', [0.375, 0.0, 0.625, 0.0, 0.625, 0.25, 0.375, 0.25, 0.375, 0.25, 0.625, 0.25, 0.625, 0.5, 0.375, 0.5, 0.375, 0.5, 0.625, 0.5, 0.625, 0.75, 0.375, 0.75, 0.375, 0.75, 0.625, 0.75, 0.625, 1.0, 0.375, 1.0, 0.125, 0.5, 0.375, 0.5, 0.375, 0.75, 0.125, 0.75, 0.625, 0.5, 0.875, 0.5, 0.875, 0.75, 0.625, 0.75])
me_cube_012.update()
me_cube_013 = bpy.data.meshes.new('Cube.013')
me_cube_013.from_pydata([(-1000.0, -1000.0, -1200.0), (-1000.0, -1000.0, 1093.0), (-1000.0, 1000.0, -1200.0), (-1000.0, 1000.0, 1093.0), (1000.0, -1000.0, -1200.0), (1000.0, -1000.0, 1093.0), (1000.0, 1000.0, -1200.0), (1000.0, 1000.0, 1093.0)], [], [(0, 1, 3, 2), (2, 3, 7, 6), (6, 7, 5, 4), (4, 5, 1, 0), (2, 6, 4, 0), (7, 3, 1, 5)])
_uv = me_cube_013.uv_layers.new(name='UVMap')
_uv.uv.foreach_set('vector', [0.375, 0.0, 0.625, 0.0, 0.625, 0.25, 0.375, 0.25, 0.375, 0.25, 0.625, 0.25, 0.625, 0.5, 0.375, 0.5, 0.375, 0.5, 0.625, 0.5, 0.625, 0.75, 0.375, 0.75, 0.375, 0.75, 0.625, 0.75, 0.625, 1.0, 0.375, 1.0, 0.125, 0.5, 0.375, 0.5, 0.375, 0.75, 0.125, 0.75, 0.625, 0.5, 0.875, 0.5, 0.875, 0.75, 0.625, 0.75])
me_cube_013.update()
me_cube_014 = bpy.data.meshes.new('Cube.014')
me_cube_014.from_pydata([(-1000.0, -1000.0, -1200.0), (-1000.0, -1000.0, 1093.0), (-1000.0, 1000.0, -1200.0), (-1000.0, 1000.0, 1093.0), (1000.0, -1000.0, -1200.0), (1000.0, -1000.0, 1093.0), (1000.0, 1000.0, -1200.0), (1000.0, 1000.0, 1093.0)], [], [(0, 1, 3, 2), (2, 3, 7, 6), (6, 7, 5, 4), (4, 5, 1, 0), (2, 6, 4, 0), (7, 3, 1, 5)])
_uv = me_cube_014.uv_layers.new(name='UVMap')
_uv.uv.foreach_set('vector', [0.375, 0.0, 0.625, 0.0, 0.625, 0.25, 0.375, 0.25, 0.375, 0.25, 0.625, 0.25, 0.625, 0.5, 0.375, 0.5, 0.375, 0.5, 0.625, 0.5, 0.625, 0.75, 0.375, 0.75, 0.375, 0.75, 0.625, 0.75, 0.625, 1.0, 0.375, 1.0, 0.125, 0.5, 0.375, 0.5, 0.375, 0.75, 0.125, 0.75, 0.625, 0.5, 0.875, 0.5, 0.875, 0.75, 0.625, 0.75])
me_cube_014.update()
me_cube_015 = bpy.data.meshes.new('Cube.015')
me_cube_015.from_pydata([(-1000.0, -1000.0, -1200.0), (-1000.0, -1000.0, 1093.0), (-1000.0, 1000.0, -1200.0), (-1000.0, 1000.0, 1093.0), (1000.0, -1000.0, -1200.0), (1000.0, -1000.0, 1093.0), (1000.0, 1000.0, -1200.0), (1000.0, 1000.0, 1093.0)], [], [(0, 1, 3, 2), (2, 3, 7, 6), (6, 7, 5, 4), (4, 5, 1, 0), (2, 6, 4, 0), (7, 3, 1, 5)])
_uv = me_cube_015.uv_layers.new(name='UVMap')
_uv.uv.foreach_set('vector', [0.375, 0.0, 0.625, 0.0, 0.625, 0.25, 0.375, 0.25, 0.375, 0.25, 0.625, 0.25, 0.625, 0.5, 0.375, 0.5, 0.375, 0.5, 0.625, 0.5, 0.625, 0.75, 0.375, 0.75, 0.375, 0.75, 0.625, 0.75, 0.625, 1.0, 0.375, 1.0, 0.125, 0.5, 0.375, 0.5, 0.375, 0.75, 0.125, 0.75, 0.625, 0.5, 0.875, 0.5, 0.875, 0.75, 0.625, 0.75])
me_cube_015.update()
me_cube_004 = bpy.data.meshes.new('Cube.004')
me_cube_004.from_pydata([(17.18, 29.75, 0.9955), (17.17, -29.75, 0.9955), (-17.18, -29.75, 0.9955), (34.35, -1.694e-05, 0.9955), (-34.35, 2.069e-05, 0.9955), (-17.18, 29.75, 0.9955), (17.64, 30.56, 0.9955), (17.64, -30.56, 0.9955), (-17.64, -30.56, 0.9955), (35.29, -1.74e-05, 0.9955), (-35.29, 2.126e-05, 0.9955), (-17.64, 30.56, 0.9955), (17.36, 30.08, -2.02), (-17.36, 30.08, -2.02), (-34.73, 2.091e-05, -2.02), (-17.36, -30.08, -2.02), (17.36, -30.08, -2.02), (34.73, -1.713e-05, -2.02), (16.9, 29.27, -1.967), (33.8, -1.668e-05, -1.967), (16.9, -29.27, -1.967), (-16.9, 29.27, -1.967), (-33.8, 2.035e-05, -1.967), (-16.9, -29.27, -1.967), (17.64, 30.56, 1.996), (17.64, -30.56, 1.996), (-17.64, -30.56, 1.996), (35.29, -1.738e-05, 1.996), (-35.29, 2.128e-05, 1.996), (-17.64, 30.56, 1.996)], [], [(21, 13, 12, 17, 16, 20, 19, 18), (21, 22, 23, 20, 16, 15, 14, 13), (3, 1, 2, 4, 5, 0), (6, 9, 17, 12), (7, 8, 15, 16), (9, 7, 16, 17), (8, 10, 14, 15), (10, 11, 13, 14), (11, 6, 12, 13), (3, 0, 18, 19), (0, 5, 21, 18), (5, 4, 22, 21), (4, 2, 23, 22), (2, 1, 20, 23), (1, 3, 19, 20), (11, 10, 28, 29), (7, 9, 27, 25), (6, 11, 29, 24), (9, 6, 24, 27), (10, 8, 26, 28), (8, 7, 25, 26), (26, 25, 27, 24, 29, 28)])
_uv = me_cube_004.uv_layers.new(name='UVMap')
_uv.uv.foreach_set('vector', [0.0, 0.0, 0.0, 0.0, 0.0, 0.0, 0.0, 0.0, 0.0, 0.0, 0.0, 0.0, 0.0, 0.0, 0.0, 0.0, 0.0, 0.0, 0.0, 0.0, 0.0, 0.0, 0.0, 0.0, 0.0, 0.0, 0.0, 0.0, 0.0, 0.0, 0.0, 0.0, 0.0, 0.0, 0.0, 0.0, 0.0, 0.0, 0.0, 0.0, 0.0, 0.0, 0.0, 0.0, 0.0, 0.0, 0.0, 0.0, 0.0, 0.0, 0.0, 0.0, 0.0, 0.0, 0.0, 0.0, 0.0, 0.0, 0.0, 0.0, 0.0, 0.0, 0.0, 0.0, 0.0, 0.0, 0.0, 0.0, 0.0, 0.0, 0.0, 0.0, 0.0, 0.0, 0.0, 0.0, 0.0, 0.0, 0.0, 0.0, 0.0, 0.0, 0.0, 0.0, 0.0, 0.0, 0.0, 0.0, 0.0, 0.0, 0.0, 0.0, 0.0, 0.0, 0.0, 0.0, 0.0, 0.0, 0.0, 0.0, 0.0, 0.0, 0.0, 0.0, 0.0, 0.0, 0.0, 0.0, 0.0, 0.0, 0.0, 0.0, 0.0, 0.0, 0.0, 0.0, 0.0, 0.0, 0.0, 0.0, 0.0, 0.0, 0.0, 0.0, 0.0, 0.0, 0.0, 0.0, 0.0, 0.0, 0.0, 0.0, 0.0, 0.0, 0.0, 0.0, 0.0, 0.0, 0.0, 0.0, 0.0, 0.0, 0.0, 0.0, 0.0, 0.0, 0.0, 0.0, 0.0, 0.0, 0.0, 0.0, 0.0, 0.0, 0.0, 0.0, 0.0, 0.0, 0.0, 0.0, 0.0, 0.0, 0.0, 0.0, 0.0, 0.0, 0.0, 0.0, 0.0, 0.0, 0.0, 0.0, 0.0, 0.0, 0.0, 0.0, 0.0, 0.0, 0.0, 0.0, 0.0, 0.0, 0.0, 0.0, 0.0, 0.0, 0.0, 0.0, 0.0, 0.0, 0.0, 0.0, 0.0, 0.0, 0.0, 0.0, 0.0, 0.0, 0.0, 0.0])
me_cube_004.update()

# ---- objects
ob_pods___growhive = bpy.data.objects.new('Pods_-_GrowHive', me_pods___growhive)
ob_cube = bpy.data.objects.new('Cube', me_cube_001)
ob_circle = bpy.data.objects.new('Circle', me_circle)
ob_cube_001 = bpy.data.objects.new('Cube.001', me_cube_002)
ob_cube_002 = bpy.data.objects.new('Cube.002', me_cube_003)
ob_cube_004 = bpy.data.objects.new('Cube.004', me_cube_005)
ob_cube_005 = bpy.data.objects.new('Cube.005', me_cube_006)
ob_cube_003 = bpy.data.objects.new('Cube.003', me_cube_007)
ob_cube_006 = bpy.data.objects.new('Cube.006', me_cube_008)
ob_cube_007 = bpy.data.objects.new('Cube.007', me_cube_009)
ob_circle_001 = bpy.data.objects.new('Circle.001', me_circle_001)
ob_cube_008 = bpy.data.objects.new('Cube.008', me_cube_010)
ob_cube_009 = bpy.data.objects.new('Cube.009', me_cube_011)
ob_cube_010 = bpy.data.objects.new('Cube.010', me_cube_012)
ob_cube_011 = bpy.data.objects.new('Cube.011', me_cube_013)
ob_cube_012 = bpy.data.objects.new('Cube.012', me_cube_014)
ob_cube_013 = bpy.data.objects.new('Cube.013', me_cube_015)
ob_cube_014 = bpy.data.objects.new('Cube.014', me_cube_004)

# ---- transforms, parenting, visibility, modifiers, constraints
ob_pods___growhive.location = (61.03, 0.0, -44.29)
ob_pods___growhive.rotation_euler = (3.142, -0.0, 0.0)
ob_cube.location = (0.0, 0.0, -20.0)
ob_cube.rotation_euler = (0.0, -0.0, -0.5236)
_m = ob_cube.modifiers.new('Boolean.001', 'BOOLEAN')
_m.object = ob_cube_001
_m = ob_cube.modifiers.new('Boolean.002', 'BOOLEAN')
_m.object = ob_cube_002
_m = ob_cube.modifiers.new('Boolean.003', 'BOOLEAN')
_m.object = ob_cube_003
_m = ob_cube.modifiers.new('Boolean', 'BOOLEAN')
_m.object = ob_cube_004
_m = ob_cube.modifiers.new('Boolean.004', 'BOOLEAN')
_m.object = ob_cube_005
_m = ob_cube.modifiers.new('Boolean.005', 'BOOLEAN')
_m.object = ob_cube_006
_m = ob_cube.modifiers.new('Boolean.006', 'BOOLEAN')
_m.object = ob_circle
ob_circle.location = (-7.7, -7.3, -39.94)
ob_circle.scale = (0.002, 0.002, 1.0)
_m = ob_circle.modifiers.new('Array', 'ARRAY')
_m.count = 3
_m.constant_offset_displace = (10.0, 0.0, 0.0)
_m.relative_offset_displace = (1.9, 0.0, 0.0)
_m = ob_circle.modifiers.new('Array.001', 'ARRAY')
_m.count = 3
_m.relative_offset_displace = (0.0, 1.8, 0.0)
ob_cube_001.location = (-15.87, 5.913e-05, -39.5)
ob_cube_001.scale = (0.0025, 0.001, 0.0005)
ob_cube_002.location = (-8.027, -13.9, -39.5)
ob_cube_002.rotation_euler = (0.0, -0.0, 1.047)
ob_cube_002.scale = (0.0025, 0.001, 0.0005)
ob_cube_004.location = (16.08, 5.913e-05, -39.5)
ob_cube_004.scale = (0.0025, 0.001, 0.0005)
ob_cube_005.location = (7.964, -13.79, -39.5)
ob_cube_005.rotation_euler = (0.0, -0.0, -1.047)
ob_cube_005.scale = (0.0025, 0.001, 0.0005)
ob_cube_003.location = (8.089, 14.01, -39.5)
ob_cube_003.rotation_euler = (0.0, -0.0, 1.047)
ob_cube_003.scale = (0.0025, 0.001, 0.0005)
ob_cube_006.location = (-8.11, 14.05, -39.5)
ob_cube_006.rotation_euler = (0.0, -0.0, -1.047)
ob_cube_006.scale = (0.0025, 0.001, 0.0005)
ob_cube_007.location = (-60.0, 0.0, -10.0)
ob_cube_007.rotation_euler = (0.0, -0.0, -0.5236)
_m = ob_cube_007.modifiers.new('Boolean.001', 'BOOLEAN')
_m.object = ob_cube_008
_m = ob_cube_007.modifiers.new('Boolean.002', 'BOOLEAN')
_m.object = ob_cube_009
_m = ob_cube_007.modifiers.new('Boolean.003', 'BOOLEAN')
_m.object = ob_cube_011
_m = ob_cube_007.modifiers.new('Boolean', 'BOOLEAN')
_m.object = ob_cube_010
_m = ob_cube_007.modifiers.new('Boolean.004', 'BOOLEAN')
_m.object = ob_cube_012
_m = ob_cube_007.modifiers.new('Boolean.005', 'BOOLEAN')
_m.object = ob_cube_013
_m = ob_cube_007.modifiers.new('Boolean.006', 'BOOLEAN')
_m.object = ob_circle_001
ob_circle_001.location = (-60.0, 0.0, -40.0)
ob_circle_001.scale = (0.002, 0.002, 1.0)
_m = ob_circle_001.modifiers.new('Array', 'ARRAY')
_m.count = 4
_m.constant_offset_displace = (10.0, 0.0, 0.0)
_m.relative_offset_displace = (1.9, 0.0, 0.0)
_m = ob_circle_001.modifiers.new('Array.001', 'ARRAY')
_m.count = 4
_m.relative_offset_displace = (0.0, 1.8, 0.0)
ob_cube_008.location = (-80.67, 5.913e-05, -39.5)
ob_cube_008.scale = (0.0025, 0.001, 0.0005)
ob_cube_009.location = (-70.43, -18.06, -39.5)
ob_cube_009.rotation_euler = (0.0, -0.0, 1.047)
ob_cube_009.scale = (0.0025, 0.001, 0.0005)
ob_cube_010.location = (-39.12, 5.913e-05, -39.5)
ob_cube_010.scale = (0.0025, 0.001, 0.0005)
ob_cube_011.location = (-49.64, -17.95, -39.5)
ob_cube_011.rotation_euler = (0.0, -0.0, -1.047)
ob_cube_011.scale = (0.0025, 0.001, 0.0005)
ob_cube_012.location = (-49.51, 18.17, -39.5)
ob_cube_012.rotation_euler = (0.0, -0.0, 1.047)
ob_cube_012.scale = (0.0025, 0.001, 0.0005)
ob_cube_013.location = (-70.51, 18.2, -39.5)
ob_cube_013.rotation_euler = (0.0, -0.0, -1.047)
ob_cube_013.scale = (0.0025, 0.001, 0.0005)
ob_cube_014.location = (-60.0, 2.18e-07, 19.0)
ob_cube_014.rotation_euler = (0.0, -0.0, -0.5236)
_m = ob_cube_014.modifiers.new('Boolean.001', 'BOOLEAN')
_m.object = ob_cube_008
_m = ob_cube_014.modifiers.new('Boolean.002', 'BOOLEAN')
_m.object = ob_cube_009
_m = ob_cube_014.modifiers.new('Boolean.003', 'BOOLEAN')
_m.object = ob_cube_011
_m = ob_cube_014.modifiers.new('Boolean', 'BOOLEAN')
_m.object = ob_cube_010
_m = ob_cube_014.modifiers.new('Boolean.004', 'BOOLEAN')
_m.object = ob_cube_012
_m = ob_cube_014.modifiers.new('Boolean.005', 'BOOLEAN')
_m.object = ob_cube_013
_m = ob_cube_014.modifiers.new('Boolean.006', 'BOOLEAN')
_m.object = ob_circle_001

# ---- collection membership
col_collection.objects.link(ob_pods___growhive)
col_hex_grow_pod_small.objects.link(ob_cube)
col_hex_grow_pod_small.objects.link(ob_circle)
col_hex_grow_pod_small.objects.link(ob_cube_001)
col_hex_grow_pod_small.objects.link(ob_cube_002)
col_hex_grow_pod_small.objects.link(ob_cube_004)
col_hex_grow_pod_small.objects.link(ob_cube_005)
col_hex_grow_pod_small.objects.link(ob_cube_003)
col_hex_grow_pod_small.objects.link(ob_cube_006)
col_hex_grow_pod_medium.objects.link(ob_cube_007)
col_hex_grow_pod_medium.objects.link(ob_circle_001)
col_hex_grow_pod_medium.objects.link(ob_cube_008)
col_hex_grow_pod_medium.objects.link(ob_cube_009)
col_hex_grow_pod_medium.objects.link(ob_cube_010)
col_hex_grow_pod_medium.objects.link(ob_cube_011)
col_hex_grow_pod_medium.objects.link(ob_cube_012)
col_hex_grow_pod_medium.objects.link(ob_cube_013)
col_hex_grow_pod_medium.objects.link(ob_cube_014)

# ---- scene / render settings (as saved in the file)
scene.frame_start = 1; scene.frame_end = 250; scene.frame_set(1)
scene.render.engine = 'BLENDER_EEVEE_NEXT'
scene.cycles.sampling_pattern = 'TABULATED_SOBOL'
scene.view_settings.view_transform = 'Filmic'
scene.unit_settings.scale_length = 0.001
bpy.context.view_layer.update()

# ---- added for rendering (the .blend has no active camera and no usable light): camera, sun
cam_auto = bpy.data.cameras.new('AutoCamera')
cam_auto.lens = 50.0
cam_auto.sensor_width = 36.0
cam_auto.clip_end = 3635.41
ob_auto_camera = bpy.data.objects.new('AutoCamera', cam_auto)
scene.collection.objects.link(ob_auto_camera)
ob_auto_camera.location = (197.728, -248.576, 150.817)
ob_auto_camera.rotation_euler = (1.09748, -7.21219e-08, 0.694738)
scene.camera = ob_auto_camera
light_auto_sun = bpy.data.lights.new('AutoSun', 'SUN')
light_auto_sun.energy = 3.0
light_auto_sun.angle = 0.0523599
ob_auto_sun = bpy.data.objects.new('AutoSun', light_auto_sun)
scene.collection.objects.link(ob_auto_sun)
ob_auto_sun.rotation_euler = (0.872665, 0.174533, 0.523599)
bpy.context.view_layer.update()
